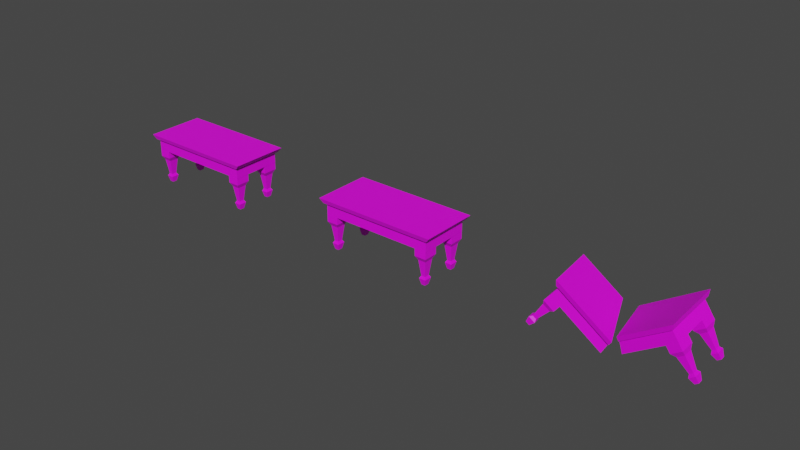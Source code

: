# Source: coftab2a.blend  (saved by Blender 2.92.15; exported with 4.5.12 LTS)
import bpy
from mathutils import Matrix  # noqa: F401  (used for matrix-valued properties, if any)

bpy.ops.wm.read_factory_settings(use_empty=True)
scene = bpy.context.scene
scene.name = 'Scene'

# ---- collections
col_collection = bpy.data.collections.new('Collection'); scene.collection.children.link(col_collection)

# ---- images (referenced by path relative to the original .blend; pixels are not part of the script)
import os
ASSET_DIR = os.environ.get("B2B_ASSET_DIR", "")  # directory of the original .blend (textures are referenced by path, not embedded)
HERE = os.path.dirname(os.path.abspath(__file__))  # packed textures are extracted next to this script under _unpacked/

def load_image(name, relpath, width, height, colorspace="sRGB"):
    """Load a texture the original file referenced (path relative to the .blend, or extracted next to this script)."""
    p = next((c for c in (os.path.join(HERE, relpath), os.path.join(ASSET_DIR, relpath)) if relpath and os.path.exists(c)), "")
    if p:
        img = bpy.data.images.load(p, check_existing=True)
        img.name = name
    else:  # same state as the original file: an image datablock whose file is absent (Cycles renders it pink)
        img = bpy.data.images.new(name, width, height)
        img.source = "FILE"
        img.filepath = "//" + (relpath or name)
    img.colorspace_settings.name = colorspace
    return img
img_coftab2a_png = load_image('coftab2a.png', 'coftab2a.png', 1024, 1024, 'sRGB')
img_coftab2ay_png = load_image('coftab2ay.png', 'coftab2ay.png', 1024, 1024, 'sRGB')

# ---- materials (node trees are filled in below, after node groups)
mat_coftab2a = bpy.data.materials.new('coftab2a')
mat_coftab2a.use_transparent_shadow = False
mat_coftab2x = bpy.data.materials.new('coftab2x')
mat_coftab2x.use_transparent_shadow = False

# ---- material node trees
mat_coftab2a.use_nodes = True; mat_coftab2a.node_tree.nodes.clear()
_N = mat_coftab2a.node_tree.nodes; _L = mat_coftab2a.node_tree.links
n0 = _N.new('ShaderNodeBsdfPrincipled'); n0.name = 'Principled BSDF'; n0.location = (10, 300)
n0.distribution = 'GGX'
n0.subsurface_method = 'BURLEY'
n0.inputs[3].default_value = 1.45
n0.inputs[27].default_value = (0.0, 0.0, 0.0, 1.0)
n0.inputs[28].default_value = 1.0
n1 = _N.new('ShaderNodeOutputMaterial'); n1.name = 'Material Output'; n1.location = (300, 300)
n2 = _N.new('ShaderNodeTexImage'); n2.name = 'Image Texture'; n2.location = (-280, 280)
n2.image = img_coftab2a_png
_L.new(n0.outputs[0], n1.inputs[0])
_L.new(n2.outputs[0], n0.inputs[0])
n1.is_active_output = True
mat_coftab2x.use_nodes = True; mat_coftab2x.node_tree.nodes.clear()
_N = mat_coftab2x.node_tree.nodes; _L = mat_coftab2x.node_tree.links
n0 = _N.new('ShaderNodeBsdfPrincipled'); n0.name = 'Principled BSDF'; n0.location = (10, 300)
n0.distribution = 'GGX'
n0.subsurface_method = 'BURLEY'
n0.inputs[3].default_value = 1.45
n0.inputs[27].default_value = (0.0, 0.0, 0.0, 1.0)
n0.inputs[28].default_value = 1.0
n1 = _N.new('ShaderNodeOutputMaterial'); n1.name = 'Material Output'; n1.location = (300, 300)
n2 = _N.new('ShaderNodeTexImage'); n2.name = 'Image Texture'; n2.location = (-280, 280)
n2.image = img_coftab2ay_png
_L.new(n0.outputs[0], n1.inputs[0])
_L.new(n2.outputs[0], n0.inputs[0])
n1.is_active_output = True

# ---- world
world_world = bpy.data.worlds.new('World'); scene.world = world_world
world_world.use_nodes = True; world_world.node_tree.nodes.clear()
_N = world_world.node_tree.nodes; _L = world_world.node_tree.links
n0 = _N.new('ShaderNodeOutputWorld'); n0.name = 'World Output'; n0.location = (300, 300)
n1 = _N.new('ShaderNodeBackground'); n1.name = 'Background'; n1.location = (10, 300)
n1.inputs[0].default_value = (0.05088, 0.05088, 0.05088, 1.0)
_L.new(n1.outputs[0], n0.inputs[0])
n0.is_active_output = True
world_world.color = (0.05088, 0.05088, 0.05088)
world_world.use_sun_shadow = False
world_world.sun_shadow_jitter_overblur = 0.0

# ---- meshes
me_box06 = bpy.data.meshes.new('Box06')
me_box06.from_pydata([(-2.439, -1.095, 0.9209), (2.439, -1.095, 0.9209), (-2.439, 1.097, 0.9209), (2.439, 1.097, 0.9209), (-2.439, -1.095, 0.4308), (2.439, -1.095, 0.4308), (-2.439, 1.097, 0.4308), (2.439, 1.097, 0.4308), (-2.538, -1.195, 0.9205), (2.538, -1.195, 0.9205), (-2.538, 1.195, 0.9205), (2.538, 1.195, 0.9205), (-2.69, -1.266, 1.118), (2.69, -1.266, 1.118), (-2.69, 1.266, 1.118), (2.69, 1.266, 1.118), (-2.439, 0.4759, 0.4322), (-1.933, 0.4759, 0.4322), (-2.439, 1.096, 0.4322), (-1.933, 1.096, 0.4322), (-2.273, 0.6858, -1.118), (-2.1, 0.6858, -1.118), (-2.273, 0.8862, -1.118), (-2.1, 0.8862, -1.118), (-2.439, 0.4759, 0.1221), (-1.933, 0.4759, 0.1221), (-1.933, 1.096, 0.1221), (-2.439, 1.096, 0.1221), (-2.351, 0.5833, -0.06196), (-2.021, 0.5833, -0.06196), (-2.021, 0.9887, -0.06196), (-2.351, 0.9887, -0.06196), (-2.272, 0.6746, -0.7417), (-2.1, 0.6746, -0.7417), (-2.1, 0.8974, -0.7417), (-2.272, 0.8974, -0.7417), (-2.333, 0.6156, -0.8465), (-2.039, 0.6156, -0.8465), (-2.039, 0.9564, -0.8465), (-2.333, 0.9564, -0.8465), (-2.439, -1.096, 0.4322), (-1.933, -1.096, 0.4322), (-2.439, -0.4758, 0.4322), (-1.933, -0.4758, 0.4322), (-2.273, -0.8861, -1.118), (-2.1, -0.8861, -1.118), (-2.273, -0.6857, -1.118), (-2.1, -0.6857, -1.118), (-2.439, -1.096, 0.1221), (-1.933, -1.096, 0.1221), (-1.933, -0.4758, 0.1221), (-2.439, -0.4758, 0.1221), (-2.351, -0.9886, -0.06196), (-2.021, -0.9886, -0.06196), (-2.021, -0.5832, -0.06196), (-2.351, -0.5832, -0.06196), (-2.272, -0.8973, -0.7417), (-2.1, -0.8973, -0.7417), (-2.1, -0.6745, -0.7417), (-2.272, -0.6745, -0.7417), (-2.333, -0.9563, -0.8465), (-2.039, -0.9563, -0.8465), (-2.039, -0.6155, -0.8465), (-2.333, -0.6155, -0.8465), (1.928, -1.096, 0.4322), (2.433, -1.096, 0.4322), (1.928, -0.4758, 0.4322), (2.433, -0.4758, 0.4322), (2.094, -0.8861, -1.118), (2.267, -0.8861, -1.118), (2.094, -0.6857, -1.118), (2.267, -0.6857, -1.118), (1.928, -1.096, 0.1221), (2.433, -1.096, 0.1221), (2.433, -0.4758, 0.1221), (1.928, -0.4758, 0.1221), (2.015, -0.9886, -0.06196), (2.346, -0.9886, -0.06196), (2.346, -0.5832, -0.06196), (2.015, -0.5832, -0.06196), (2.095, -0.8973, -0.7417), (2.266, -0.8973, -0.7417), (2.266, -0.6745, -0.7417), (2.095, -0.6745, -0.7417), (2.034, -0.9563, -0.8465), (2.328, -0.9563, -0.8465), (2.328, -0.6155, -0.8465), (2.034, -0.6155, -0.8465), (1.928, 0.4759, 0.4322), (2.433, 0.4759, 0.4322), (1.928, 1.096, 0.4322), (2.433, 1.096, 0.4322), (2.094, 0.6858, -1.118), (2.267, 0.6858, -1.118), (2.094, 0.8862, -1.118), (2.267, 0.8862, -1.118), (1.928, 0.4759, 0.1221), (2.433, 0.4759, 0.1221), (2.433, 1.096, 0.1221), (1.928, 1.096, 0.1221), (2.015, 0.5833, -0.06196), (2.346, 0.5833, -0.06196), (2.346, 0.9887, -0.06196), (2.015, 0.9887, -0.06196), (2.095, 0.6746, -0.7417), (2.266, 0.6746, -0.7417), (2.266, 0.8974, -0.7417), (2.095, 0.8974, -0.7417), (2.034, 0.6156, -0.8465), (2.328, 0.6156, -0.8465), (2.328, 0.9564, -0.8465), (2.034, 0.9564, -0.8465)], [], [(4, 5, 1, 0), (6, 7, 5, 4), (89, 91, 90, 88), (27, 24, 16, 18), (41, 43, 42, 40), (75, 72, 64, 66), (78, 79, 75, 74), (12, 8, 9, 13), (13, 9, 11, 15), (22, 23, 21, 20), (24, 25, 17, 16), (51, 48, 40, 42), (30, 31, 27, 26), (58, 59, 55, 54), (62, 63, 59, 58), (23, 22, 39, 38), (1, 3, 2, 0), (31, 28, 24, 27), (107, 104, 100, 103), (39, 36, 32, 35), (22, 20, 36, 39), (97, 98, 91, 89), (54, 55, 51, 50), (32, 33, 29, 28), (55, 52, 48, 51), (95, 94, 111, 110), (6, 4, 0, 2), (103, 100, 96, 99), (105, 106, 102, 101), (109, 110, 106, 105), (94, 92, 108, 111), (9, 8, 10, 11), (17, 19, 18, 16), (46, 47, 45, 44), (48, 49, 41, 40), (26, 27, 18, 19), (37, 38, 34, 33), (34, 35, 31, 30), (84, 85, 81, 80), (47, 46, 63, 62), (99, 96, 88, 90), (79, 76, 72, 75), (44, 45, 61, 60), (63, 60, 56, 59), (46, 44, 60, 63), (65, 67, 66, 64), (52, 53, 49, 48), (80, 81, 77, 76), (108, 109, 105, 104), (71, 70, 87, 86), (7, 6, 2, 3), (53, 54, 50, 49), (83, 80, 76, 79), (85, 86, 82, 81), (70, 68, 84, 87), (70, 71, 69, 68), (72, 73, 65, 64), (98, 99, 90, 91), (28, 29, 25, 24), (106, 107, 103, 102), (110, 111, 107, 106), (20, 21, 37, 36), (50, 51, 42, 43), (29, 30, 26, 25), (59, 56, 52, 55), (60, 61, 57, 56), (45, 47, 62, 61), (56, 57, 53, 52), (102, 103, 99, 98), (104, 105, 101, 100), (38, 39, 35, 34), (68, 69, 85, 84), (14, 12, 13, 15), (77, 78, 74, 73), (57, 58, 54, 53), (61, 62, 58, 57), (14, 10, 8, 12), (94, 95, 93, 92), (96, 97, 89, 88), (74, 75, 66, 67), (76, 77, 73, 72), (35, 32, 28, 31), (86, 87, 83, 82), (93, 95, 110, 109), (73, 74, 67, 65), (15, 11, 10, 14), (33, 34, 30, 29), (111, 108, 104, 107), (21, 23, 38, 37), (49, 50, 43, 41), (100, 101, 97, 96), (82, 83, 79, 78), (36, 37, 33, 32), (92, 93, 109, 108), (5, 7, 3, 1), (101, 102, 98, 97), (81, 82, 78, 77), (87, 84, 80, 83), (69, 71, 86, 85), (25, 26, 19, 17)])
_uv = me_box06.uv_layers.new(name='UVMap')
_uv.uv.foreach_set('vector', [0.7909, 1.013, 0.7909, 0.002005, 0.8787, 0.002005, 0.8787, 1.013, 0.0004375, 0.9995, 0.8746, 0.9995, 0.8746, 0.0005, 0.0004375, 0.0005, 0.9999, 0.0005, 0.9999, 0.9995, 0.8751, 0.9995, 0.8751, 0.0005, 0.8751, 0.7997, 0.9999, 0.7997, 0.9999, 0.9995, 0.8751, 0.9995, 0.9999, 0.0005, 0.9999, 0.9995, 0.8751, 0.9995, 0.8751, 0.0005, 0.8751, 0.7997, 0.9999, 0.7997, 0.9999, 0.9995, 0.8751, 0.9995, 0.8967, 0.8265, 0.9783, 0.8265, 0.9999, 0.9995, 0.8751, 0.9995, 0.1176, 0.2074, 0.1354, 0.0269, 0.7282, 0.0269, 0.746, 0.2074, 0.1233, 0.2074, 0.1411, 0.0269, 0.7339, 0.0269, 0.7517, 0.2074, 0.9589, 0.6614, 0.9161, 0.6614, 0.9161, 0.3386, 0.9589, 0.3386, 0.8751, 0.7997, 0.9999, 0.7997, 0.9999, 0.9995, 0.8751, 0.9995, 0.8751, 0.7997, 0.9999, 0.7997, 0.9999, 0.9995, 0.8751, 0.9995, 0.8967, 0.8265, 0.9783, 0.8265, 0.9999, 0.9995, 0.8751, 0.9995, 0.9164, 0.2431, 0.9586, 0.2431, 0.9783, 0.6811, 0.8967, 0.6811, 0.9738, 0.7745, 0.9012, 0.7745, 0.9164, 0.6794, 0.9586, 0.6794, 0.9161, 0.0005, 0.9589, 0.0005, 0.9738, 0.1756, 0.9012, 0.1756, 0.001754, 0.9977, 0.001754, 0.002265, 0.8867, 0.002265, 0.8867, 0.9977, 0.9783, 0.8265, 0.9783, 0.1735, 0.9999, 0.0005, 0.9999, 0.9995, 0.9151, 0.2431, 0.9599, 0.2431, 0.9783, 0.6811, 0.8967, 0.6811, 0.9012, 0.7745, 0.9012, 0.2255, 0.9164, 0.3206, 0.9164, 0.6794, 0.9173, 0.0005, 0.9577, 0.0005, 0.9718, 0.1756, 0.9032, 0.1756, 0.8751, 0.7997, 0.9999, 0.7997, 0.9999, 0.9995, 0.8751, 0.9995, 0.8967, 0.8265, 0.9783, 0.8265, 0.9999, 0.9995, 0.8751, 0.9995, 0.9164, 0.2431, 0.9586, 0.2431, 0.9783, 0.6811, 0.8967, 0.6811, 0.9783, 0.8265, 0.9783, 0.1735, 0.9999, 0.0005, 0.9999, 0.9995, 0.9161, 0.0005, 0.9589, 0.0005, 0.9738, 0.1756, 0.9012, 0.1756, 0.08415, 0.002265, 0.08415, 0.9977, -0.003687, 0.9977, -0.003687, 0.002265, 0.9783, 0.8265, 0.9783, 0.1735, 0.9999, 0.0005, 0.9999, 0.9995, 0.9151, 0.2431, 0.9599, 0.2431, 0.9783, 0.6811, 0.8967, 0.6811, 0.9738, 0.2255, 0.9738, 0.7745, 0.9586, 0.6794, 0.9586, 0.3206, 0.9173, 0.0005, 0.9577, 0.0005, 0.9718, 0.1756, 0.9032, 0.1756, 0.1468, 0.1612, 0.7396, 0.1612, 0.7396, 0.8388, 0.1468, 0.8388, 0.9999, 0.0005, 0.9999, 0.9995, 0.8751, 0.9995, 0.8751, 0.0005, 0.9589, 0.6614, 0.9161, 0.6614, 0.9161, 0.3386, 0.9589, 0.3386, 0.8751, 0.7997, 0.9999, 0.7997, 0.9999, 0.9995, 0.8751, 0.9995, 0.8751, 0.7997, 0.9999, 0.7997, 0.9999, 0.9995, 0.8751, 0.9995, 0.9738, 0.2255, 0.9738, 0.7745, 0.9586, 0.6794, 0.9586, 0.3206, 0.9164, 0.2431, 0.9586, 0.2431, 0.9783, 0.6811, 0.8967, 0.6811, 0.9012, 0.2255, 0.9738, 0.2255, 0.9586, 0.3206, 0.9164, 0.3206, 0.9161, 0.0005, 0.9589, 0.0005, 0.9738, 0.1756, 0.9012, 0.1756, 0.8751, 0.7997, 0.9999, 0.7997, 0.9999, 0.9995, 0.8751, 0.9995, 0.9783, 0.8265, 0.9783, 0.1735, 0.9999, 0.0005, 0.9999, 0.9995, 0.9161, 0.0005, 0.9589, 0.0005, 0.9738, 0.1756, 0.9012, 0.1756, 0.9012, 0.7745, 0.9012, 0.2255, 0.9164, 0.3206, 0.9164, 0.6794, 0.9173, 0.0005, 0.9577, 0.0005, 0.9718, 0.1756, 0.9032, 0.1756, 0.9999, 0.0005, 0.9999, 0.9995, 0.8751, 0.9995, 0.8751, 0.0005, 0.9783, 0.1735, 0.8967, 0.1735, 0.8751, 0.0005, 0.9999, 0.0005, 0.9164, 0.2431, 0.9586, 0.2431, 0.9783, 0.6811, 0.8967, 0.6811, 0.9012, 0.2255, 0.9738, 0.2255, 0.9586, 0.3206, 0.9164, 0.3206, 0.9161, 0.0005, 0.9589, 0.0005, 0.9738, 0.1756, 0.9012, 0.1756, 0.08415, 0.002005, 0.08415, 1.013, -0.003687, 1.013, -0.003687, 0.002005, 0.8967, 0.1735, 0.8967, 0.8265, 0.8751, 0.9995, 0.8751, 0.0005, 0.9151, 0.2431, 0.9599, 0.2431, 0.9783, 0.6811, 0.8967, 0.6811, 0.9738, 0.2255, 0.9738, 0.7745, 0.9586, 0.6794, 0.9586, 0.3206, 0.9173, 0.0005, 0.9577, 0.0005, 0.9718, 0.1756, 0.9032, 0.1756, 0.9589, 0.6614, 0.9161, 0.6614, 0.9161, 0.3386, 0.9589, 0.3386, 0.8751, 0.7997, 0.9999, 0.7997, 0.9999, 0.9995, 0.8751, 0.9995, 0.8751, 0.7997, 0.9999, 0.7997, 0.9999, 0.9995, 0.8751, 0.9995, 0.9783, 0.1735, 0.8967, 0.1735, 0.8751, 0.0005, 0.9999, 0.0005, 0.9164, 0.2431, 0.9586, 0.2431, 0.9783, 0.6811, 0.8967, 0.6811, 0.9738, 0.7745, 0.9012, 0.7745, 0.9164, 0.6794, 0.9586, 0.6794, 0.9161, 0.0005, 0.9589, 0.0005, 0.9738, 0.1756, 0.9012, 0.1756, 0.8751, 0.7997, 0.9999, 0.7997, 0.9999, 0.9995, 0.8751, 0.9995, 0.8967, 0.1735, 0.8967, 0.8265, 0.8751, 0.9995, 0.8751, 0.0005, 0.9151, 0.2431, 0.9599, 0.2431, 0.9783, 0.6811, 0.8967, 0.6811, 0.9012, 0.2255, 0.9738, 0.2255, 0.9586, 0.3206, 0.9164, 0.3206, 0.9173, 0.0005, 0.9577, 0.0005, 0.9718, 0.1756, 0.9032, 0.1756, 0.9164, 0.2431, 0.9586, 0.2431, 0.9783, 0.6811, 0.8967, 0.6811, 0.8967, 0.8265, 0.9783, 0.8265, 0.9999, 0.9995, 0.8751, 0.9995, 0.9164, 0.2431, 0.9586, 0.2431, 0.9783, 0.6811, 0.8967, 0.6811, 0.9738, 0.7745, 0.9012, 0.7745, 0.9164, 0.6794, 0.9586, 0.6794, 0.9161, 0.0005, 0.9589, 0.0005, 0.9738, 0.1756, 0.9012, 0.1756, 0.0, 1.0, 0.0, 0.0, 0.875, 0.0, 0.875, 1.0, 0.8967, 0.1735, 0.8967, 0.8265, 0.8751, 0.9995, 0.8751, 0.0005, 0.9151, 0.2431, 0.9599, 0.2431, 0.9783, 0.6811, 0.8967, 0.6811, 0.9738, 0.2255, 0.9738, 0.7745, 0.9586, 0.6794, 0.9586, 0.3206, 0.1233, 0.2074, 0.1411, 0.0269, 0.7339, 0.0269, 0.7517, 0.2074, 0.9589, 0.6614, 0.9161, 0.6614, 0.9161, 0.3386, 0.9589, 0.3386, 0.8751, 0.7997, 0.9999, 0.7997, 0.9999, 0.9995, 0.8751, 0.9995, 0.8751, 0.7997, 0.9999, 0.7997, 0.9999, 0.9995, 0.8751, 0.9995, 0.9783, 0.1735, 0.8967, 0.1735, 0.8751, 0.0005, 0.9999, 0.0005, 0.9151, 0.2431, 0.9599, 0.2431, 0.9783, 0.6811, 0.8967, 0.6811, 0.9738, 0.7745, 0.9012, 0.7745, 0.9164, 0.6794, 0.9586, 0.6794, 0.9173, 0.0005, 0.9577, 0.0005, 0.9718, 0.1756, 0.9032, 0.1756, 0.8751, 0.7997, 0.9999, 0.7997, 0.9999, 0.9995, 0.8751, 0.9995, 0.129, 0.2074, 0.1468, 0.0269, 0.7396, 0.0269, 0.7574, 0.2074, 0.9151, 0.2431, 0.9599, 0.2431, 0.9783, 0.6811, 0.8967, 0.6811, 0.9012, 0.7745, 0.9012, 0.2255, 0.9164, 0.3206, 0.9164, 0.6794, 0.9173, 0.0005, 0.9577, 0.0005, 0.9718, 0.1756, 0.9032, 0.1756, 0.8751, 0.7997, 0.9999, 0.7997, 0.9999, 0.9995, 0.8751, 0.9995, 0.9783, 0.1735, 0.8967, 0.1735, 0.8751, 0.0005, 0.9999, 0.0005, 0.9164, 0.2431, 0.9586, 0.2431, 0.9783, 0.6811, 0.8967, 0.6811, 0.9012, 0.2255, 0.9738, 0.2255, 0.9586, 0.3206, 0.9164, 0.3206, 0.9161, 0.0005, 0.9589, 0.0005, 0.9738, 0.1756, 0.9012, 0.1756, 0.7909, 0.9977, 0.7909, 0.002264, 0.8787, 0.002265, 0.8787, 0.9977, 0.8967, 0.1735, 0.8967, 0.8265, 0.8751, 0.9995, 0.8751, 0.0005, 0.9151, 0.2431, 0.9599, 0.2431, 0.9783, 0.6811, 0.8967, 0.6811, 0.9012, 0.7745, 0.9012, 0.2255, 0.9164, 0.3206, 0.9164, 0.6794, 0.9173, 0.0005, 0.9577, 0.0005, 0.9718, 0.1756, 0.9032, 0.1756, 0.8751, 0.7997, 0.9999, 0.7997, 0.9999, 0.9995, 0.8751, 0.9995])
me_box06.materials.append(mat_coftab2a)
me_box06.use_remesh_fix_poles = True
me_box06.use_remesh_preserve_attributes = False
me_box06.use_mirror_vertex_groups = False
me_box06.update()
me_plane_002 = bpy.data.meshes.new('Plane.002')
me_plane_002.from_pydata([(-0.9452, -1.0, 0.193), (1.048, -1.0, 0.02718), (0.913, -1.0, -0.2567), (-0.7634, -1.0, 0.8341)], [(0, 1), (2, 3)], [])
_uv = me_plane_002.uv_layers.new(name='UVMap')
_uv.uv.foreach_set('vector', [])
me_plane_002.use_remesh_fix_poles = True
me_plane_002.use_remesh_preserve_attributes = False
me_plane_002.use_mirror_vertex_groups = False
me_plane_002.update()
me_box06_004 = bpy.data.meshes.new('Box06.004')
me_box06_004.from_pydata([(-2.439, -1.095, 0.9209), (2.439, -1.095, 0.9209), (-2.439, 1.097, 0.9209), (2.439, 1.097, 0.9209), (-2.439, -1.095, 0.4308), (2.439, -1.095, 0.4308), (-2.439, 1.097, 0.4308), (2.439, 1.097, 0.4308), (-2.538, -1.195, 0.9205), (2.538, -1.195, 0.9205), (-2.538, 1.195, 0.9205), (2.538, 1.195, 0.9205), (-2.69, -1.266, 1.118), (2.69, -1.266, 1.118), (-2.69, 1.266, 1.118), (2.69, 1.266, 1.118), (-2.439, 0.4759, 0.4322), (-1.933, 0.4759, 0.4322), (-2.439, 1.096, 0.4322), (-1.933, 1.096, 0.4322), (-2.273, 0.6858, -1.118), (-2.1, 0.6858, -1.118), (-2.273, 0.8862, -1.118), (-2.1, 0.8862, -1.118), (-2.439, 0.4759, 0.1221), (-1.933, 0.4759, 0.1221), (-1.933, 1.096, 0.1221), (-2.439, 1.096, 0.1221), (-2.351, 0.5833, -0.06196), (-2.021, 0.5833, -0.06196), (-2.021, 0.9887, -0.06196), (-2.351, 0.9887, -0.06196), (-2.272, 0.6746, -0.7417), (-2.1, 0.6746, -0.7417), (-2.1, 0.8974, -0.7417), (-2.272, 0.8974, -0.7417), (-2.333, 0.6156, -0.8465), (-2.039, 0.6156, -0.8465), (-2.039, 0.9564, -0.8465), (-2.333, 0.9564, -0.8465), (-2.439, -1.096, 0.4322), (-1.933, -1.096, 0.4322), (-2.439, -0.4758, 0.4322), (-1.933, -0.4758, 0.4322), (-2.273, -0.8861, -1.118), (-2.1, -0.8861, -1.118), (-2.273, -0.6857, -1.118), (-2.1, -0.6857, -1.118), (-2.439, -1.096, 0.1221), (-1.933, -1.096, 0.1221), (-1.933, -0.4758, 0.1221), (-2.439, -0.4758, 0.1221), (-2.351, -0.9886, -0.06196), (-2.021, -0.9886, -0.06196), (-2.021, -0.5832, -0.06196), (-2.351, -0.5832, -0.06196), (-2.272, -0.8973, -0.7417), (-2.1, -0.8973, -0.7417), (-2.1, -0.6745, -0.7417), (-2.272, -0.6745, -0.7417), (-2.333, -0.9563, -0.8465), (-2.039, -0.9563, -0.8465), (-2.039, -0.6155, -0.8465), (-2.333, -0.6155, -0.8465), (1.928, -1.096, 0.4322), (2.433, -1.096, 0.4322), (1.928, -0.4758, 0.4322), (2.433, -0.4758, 0.4322), (2.094, -0.8861, -1.118), (2.267, -0.8861, -1.118), (2.094, -0.6857, -1.118), (2.267, -0.6857, -1.118), (1.928, -1.096, 0.1221), (2.433, -1.096, 0.1221), (2.433, -0.4758, 0.1221), (1.928, -0.4758, 0.1221), (2.015, -0.9886, -0.06196), (2.346, -0.9886, -0.06196), (2.346, -0.5832, -0.06196), (2.015, -0.5832, -0.06196), (2.095, -0.8973, -0.7417), (2.266, -0.8973, -0.7417), (2.266, -0.6745, -0.7417), (2.095, -0.6745, -0.7417), (2.034, -0.9563, -0.8465), (2.328, -0.9563, -0.8465), (2.328, -0.6155, -0.8465), (2.034, -0.6155, -0.8465), (1.928, 0.4759, 0.4322), (2.433, 0.4759, 0.4322), (1.928, 1.096, 0.4322), (2.433, 1.096, 0.4322), (2.094, 0.6858, -1.118), (2.267, 0.6858, -1.118), (2.094, 0.8862, -1.118), (2.267, 0.8862, -1.118), (1.928, 0.4759, 0.1221), (2.433, 0.4759, 0.1221), (2.433, 1.096, 0.1221), (1.928, 1.096, 0.1221), (2.015, 0.5833, -0.06196), (2.346, 0.5833, -0.06196), (2.346, 0.9887, -0.06196), (2.015, 0.9887, -0.06196), (2.095, 0.6746, -0.7417), (2.266, 0.6746, -0.7417), (2.266, 0.8974, -0.7417), (2.095, 0.8974, -0.7417), (2.034, 0.6156, -0.8465), (2.328, 0.6156, -0.8465), (2.328, 0.9564, -0.8465), (2.034, 0.9564, -0.8465)], [], [(4, 5, 1, 0), (6, 7, 5, 4), (89, 91, 90, 88), (27, 24, 16, 18), (41, 43, 42, 40), (75, 72, 64, 66), (78, 79, 75, 74), (12, 8, 9, 13), (13, 9, 11, 15), (22, 23, 21, 20), (24, 25, 17, 16), (51, 48, 40, 42), (30, 31, 27, 26), (58, 59, 55, 54), (62, 63, 59, 58), (23, 22, 39, 38), (1, 3, 2, 0), (31, 28, 24, 27), (107, 104, 100, 103), (39, 36, 32, 35), (22, 20, 36, 39), (97, 98, 91, 89), (54, 55, 51, 50), (32, 33, 29, 28), (55, 52, 48, 51), (95, 94, 111, 110), (6, 4, 0, 2), (103, 100, 96, 99), (105, 106, 102, 101), (109, 110, 106, 105), (94, 92, 108, 111), (9, 8, 10, 11), (17, 19, 18, 16), (46, 47, 45, 44), (48, 49, 41, 40), (26, 27, 18, 19), (37, 38, 34, 33), (34, 35, 31, 30), (84, 85, 81, 80), (47, 46, 63, 62), (99, 96, 88, 90), (79, 76, 72, 75), (44, 45, 61, 60), (63, 60, 56, 59), (46, 44, 60, 63), (65, 67, 66, 64), (52, 53, 49, 48), (80, 81, 77, 76), (108, 109, 105, 104), (71, 70, 87, 86), (7, 6, 2, 3), (53, 54, 50, 49), (83, 80, 76, 79), (85, 86, 82, 81), (70, 68, 84, 87), (70, 71, 69, 68), (72, 73, 65, 64), (98, 99, 90, 91), (28, 29, 25, 24), (106, 107, 103, 102), (110, 111, 107, 106), (20, 21, 37, 36), (50, 51, 42, 43), (29, 30, 26, 25), (59, 56, 52, 55), (60, 61, 57, 56), (45, 47, 62, 61), (56, 57, 53, 52), (102, 103, 99, 98), (104, 105, 101, 100), (38, 39, 35, 34), (68, 69, 85, 84), (14, 12, 13, 15), (77, 78, 74, 73), (57, 58, 54, 53), (61, 62, 58, 57), (14, 10, 8, 12), (94, 95, 93, 92), (96, 97, 89, 88), (74, 75, 66, 67), (76, 77, 73, 72), (35, 32, 28, 31), (86, 87, 83, 82), (93, 95, 110, 109), (73, 74, 67, 65), (15, 11, 10, 14), (33, 34, 30, 29), (111, 108, 104, 107), (21, 23, 38, 37), (49, 50, 43, 41), (100, 101, 97, 96), (82, 83, 79, 78), (36, 37, 33, 32), (92, 93, 109, 108), (5, 7, 3, 1), (101, 102, 98, 97), (81, 82, 78, 77), (87, 84, 80, 83), (69, 71, 86, 85), (25, 26, 19, 17)])
_uv = me_box06_004.uv_layers.new(name='UVMap')
_uv.uv.foreach_set('vector', [0.7909, 1.013, 0.7909, 0.002005, 0.8787, 0.002005, 0.8787, 1.013, 0.0004375, 0.9995, 0.8746, 0.9995, 0.8746, 0.0005, 0.0004375, 0.0005, 0.9999, 0.0005, 0.9999, 0.9995, 0.8751, 0.9995, 0.8751, 0.0005, 0.8751, 0.7997, 0.9999, 0.7997, 0.9999, 0.9995, 0.8751, 0.9995, 0.9999, 0.0005, 0.9999, 0.9995, 0.8751, 0.9995, 0.8751, 0.0005, 0.8751, 0.7997, 0.9999, 0.7997, 0.9999, 0.9995, 0.8751, 0.9995, 0.8967, 0.8265, 0.9783, 0.8265, 0.9999, 0.9995, 0.8751, 0.9995, 0.1176, 0.2074, 0.1354, 0.0269, 0.7282, 0.0269, 0.746, 0.2074, 0.1233, 0.2074, 0.1411, 0.0269, 0.7339, 0.0269, 0.7517, 0.2074, 0.9589, 0.6614, 0.9161, 0.6614, 0.9161, 0.3386, 0.9589, 0.3386, 0.8751, 0.7997, 0.9999, 0.7997, 0.9999, 0.9995, 0.8751, 0.9995, 0.8751, 0.7997, 0.9999, 0.7997, 0.9999, 0.9995, 0.8751, 0.9995, 0.8967, 0.8265, 0.9783, 0.8265, 0.9999, 0.9995, 0.8751, 0.9995, 0.9164, 0.2431, 0.9586, 0.2431, 0.9783, 0.6811, 0.8967, 0.6811, 0.9738, 0.7745, 0.9012, 0.7745, 0.9164, 0.6794, 0.9586, 0.6794, 0.9161, 0.0005, 0.9589, 0.0005, 0.9738, 0.1756, 0.9012, 0.1756, 0.001754, 0.9977, 0.001754, 0.002265, 0.8867, 0.002265, 0.8867, 0.9977, 0.9783, 0.8265, 0.9783, 0.1735, 0.9999, 0.0005, 0.9999, 0.9995, 0.9151, 0.2431, 0.9599, 0.2431, 0.9783, 0.6811, 0.8967, 0.6811, 0.9012, 0.7745, 0.9012, 0.2255, 0.9164, 0.3206, 0.9164, 0.6794, 0.9173, 0.0005, 0.9577, 0.0005, 0.9718, 0.1756, 0.9032, 0.1756, 0.8751, 0.7997, 0.9999, 0.7997, 0.9999, 0.9995, 0.8751, 0.9995, 0.8967, 0.8265, 0.9783, 0.8265, 0.9999, 0.9995, 0.8751, 0.9995, 0.9164, 0.2431, 0.9586, 0.2431, 0.9783, 0.6811, 0.8967, 0.6811, 0.9783, 0.8265, 0.9783, 0.1735, 0.9999, 0.0005, 0.9999, 0.9995, 0.9161, 0.0005, 0.9589, 0.0005, 0.9738, 0.1756, 0.9012, 0.1756, 0.08415, 0.002265, 0.08415, 0.9977, -0.003687, 0.9977, -0.003687, 0.002265, 0.9783, 0.8265, 0.9783, 0.1735, 0.9999, 0.0005, 0.9999, 0.9995, 0.9151, 0.2431, 0.9599, 0.2431, 0.9783, 0.6811, 0.8967, 0.6811, 0.9738, 0.2255, 0.9738, 0.7745, 0.9586, 0.6794, 0.9586, 0.3206, 0.9173, 0.0005, 0.9577, 0.0005, 0.9718, 0.1756, 0.9032, 0.1756, 0.1468, 0.1612, 0.7396, 0.1612, 0.7396, 0.8388, 0.1468, 0.8388, 0.9999, 0.0005, 0.9999, 0.9995, 0.8751, 0.9995, 0.8751, 0.0005, 0.9589, 0.6614, 0.9161, 0.6614, 0.9161, 0.3386, 0.9589, 0.3386, 0.8751, 0.7997, 0.9999, 0.7997, 0.9999, 0.9995, 0.8751, 0.9995, 0.8751, 0.7997, 0.9999, 0.7997, 0.9999, 0.9995, 0.8751, 0.9995, 0.9738, 0.2255, 0.9738, 0.7745, 0.9586, 0.6794, 0.9586, 0.3206, 0.9164, 0.2431, 0.9586, 0.2431, 0.9783, 0.6811, 0.8967, 0.6811, 0.9012, 0.2255, 0.9738, 0.2255, 0.9586, 0.3206, 0.9164, 0.3206, 0.9161, 0.0005, 0.9589, 0.0005, 0.9738, 0.1756, 0.9012, 0.1756, 0.8751, 0.7997, 0.9999, 0.7997, 0.9999, 0.9995, 0.8751, 0.9995, 0.9783, 0.8265, 0.9783, 0.1735, 0.9999, 0.0005, 0.9999, 0.9995, 0.9161, 0.0005, 0.9589, 0.0005, 0.9738, 0.1756, 0.9012, 0.1756, 0.9012, 0.7745, 0.9012, 0.2255, 0.9164, 0.3206, 0.9164, 0.6794, 0.9173, 0.0005, 0.9577, 0.0005, 0.9718, 0.1756, 0.9032, 0.1756, 0.9999, 0.0005, 0.9999, 0.9995, 0.8751, 0.9995, 0.8751, 0.0005, 0.9783, 0.1735, 0.8967, 0.1735, 0.8751, 0.0005, 0.9999, 0.0005, 0.9164, 0.2431, 0.9586, 0.2431, 0.9783, 0.6811, 0.8967, 0.6811, 0.9012, 0.2255, 0.9738, 0.2255, 0.9586, 0.3206, 0.9164, 0.3206, 0.9161, 0.0005, 0.9589, 0.0005, 0.9738, 0.1756, 0.9012, 0.1756, 0.08415, 0.002005, 0.08415, 1.013, -0.003687, 1.013, -0.003687, 0.002005, 0.8967, 0.1735, 0.8967, 0.8265, 0.8751, 0.9995, 0.8751, 0.0005, 0.9151, 0.2431, 0.9599, 0.2431, 0.9783, 0.6811, 0.8967, 0.6811, 0.9738, 0.2255, 0.9738, 0.7745, 0.9586, 0.6794, 0.9586, 0.3206, 0.9173, 0.0005, 0.9577, 0.0005, 0.9718, 0.1756, 0.9032, 0.1756, 0.9589, 0.6614, 0.9161, 0.6614, 0.9161, 0.3386, 0.9589, 0.3386, 0.8751, 0.7997, 0.9999, 0.7997, 0.9999, 0.9995, 0.8751, 0.9995, 0.8751, 0.7997, 0.9999, 0.7997, 0.9999, 0.9995, 0.8751, 0.9995, 0.9783, 0.1735, 0.8967, 0.1735, 0.8751, 0.0005, 0.9999, 0.0005, 0.9164, 0.2431, 0.9586, 0.2431, 0.9783, 0.6811, 0.8967, 0.6811, 0.9738, 0.7745, 0.9012, 0.7745, 0.9164, 0.6794, 0.9586, 0.6794, 0.9161, 0.0005, 0.9589, 0.0005, 0.9738, 0.1756, 0.9012, 0.1756, 0.8751, 0.7997, 0.9999, 0.7997, 0.9999, 0.9995, 0.8751, 0.9995, 0.8967, 0.1735, 0.8967, 0.8265, 0.8751, 0.9995, 0.8751, 0.0005, 0.9151, 0.2431, 0.9599, 0.2431, 0.9783, 0.6811, 0.8967, 0.6811, 0.9012, 0.2255, 0.9738, 0.2255, 0.9586, 0.3206, 0.9164, 0.3206, 0.9173, 0.0005, 0.9577, 0.0005, 0.9718, 0.1756, 0.9032, 0.1756, 0.9164, 0.2431, 0.9586, 0.2431, 0.9783, 0.6811, 0.8967, 0.6811, 0.8967, 0.8265, 0.9783, 0.8265, 0.9999, 0.9995, 0.8751, 0.9995, 0.9164, 0.2431, 0.9586, 0.2431, 0.9783, 0.6811, 0.8967, 0.6811, 0.9738, 0.7745, 0.9012, 0.7745, 0.9164, 0.6794, 0.9586, 0.6794, 0.9161, 0.0005, 0.9589, 0.0005, 0.9738, 0.1756, 0.9012, 0.1756, 0.0, 1.0, 0.0, 0.0, 0.875, 0.0, 0.875, 1.0, 0.8967, 0.1735, 0.8967, 0.8265, 0.8751, 0.9995, 0.8751, 0.0005, 0.9151, 0.2431, 0.9599, 0.2431, 0.9783, 0.6811, 0.8967, 0.6811, 0.9738, 0.2255, 0.9738, 0.7745, 0.9586, 0.6794, 0.9586, 0.3206, 0.1233, 0.2074, 0.1411, 0.0269, 0.7339, 0.0269, 0.7517, 0.2074, 0.9589, 0.6614, 0.9161, 0.6614, 0.9161, 0.3386, 0.9589, 0.3386, 0.8751, 0.7997, 0.9999, 0.7997, 0.9999, 0.9995, 0.8751, 0.9995, 0.8751, 0.7997, 0.9999, 0.7997, 0.9999, 0.9995, 0.8751, 0.9995, 0.9783, 0.1735, 0.8967, 0.1735, 0.8751, 0.0005, 0.9999, 0.0005, 0.9151, 0.2431, 0.9599, 0.2431, 0.9783, 0.6811, 0.8967, 0.6811, 0.9738, 0.7745, 0.9012, 0.7745, 0.9164, 0.6794, 0.9586, 0.6794, 0.9173, 0.0005, 0.9577, 0.0005, 0.9718, 0.1756, 0.9032, 0.1756, 0.8751, 0.7997, 0.9999, 0.7997, 0.9999, 0.9995, 0.8751, 0.9995, 0.129, 0.2074, 0.1468, 0.0269, 0.7396, 0.0269, 0.7574, 0.2074, 0.9151, 0.2431, 0.9599, 0.2431, 0.9783, 0.6811, 0.8967, 0.6811, 0.9012, 0.7745, 0.9012, 0.2255, 0.9164, 0.3206, 0.9164, 0.6794, 0.9173, 0.0005, 0.9577, 0.0005, 0.9718, 0.1756, 0.9032, 0.1756, 0.8751, 0.7997, 0.9999, 0.7997, 0.9999, 0.9995, 0.8751, 0.9995, 0.9783, 0.1735, 0.8967, 0.1735, 0.8751, 0.0005, 0.9999, 0.0005, 0.9164, 0.2431, 0.9586, 0.2431, 0.9783, 0.6811, 0.8967, 0.6811, 0.9012, 0.2255, 0.9738, 0.2255, 0.9586, 0.3206, 0.9164, 0.3206, 0.9161, 0.0005, 0.9589, 0.0005, 0.9738, 0.1756, 0.9012, 0.1756, 0.7909, 0.9977, 0.7909, 0.002264, 0.8787, 0.002265, 0.8787, 0.9977, 0.8967, 0.1735, 0.8967, 0.8265, 0.8751, 0.9995, 0.8751, 0.0005, 0.9151, 0.2431, 0.9599, 0.2431, 0.9783, 0.6811, 0.8967, 0.6811, 0.9012, 0.7745, 0.9012, 0.2255, 0.9164, 0.3206, 0.9164, 0.6794, 0.9173, 0.0005, 0.9577, 0.0005, 0.9718, 0.1756, 0.9032, 0.1756, 0.8751, 0.7997, 0.9999, 0.7997, 0.9999, 0.9995, 0.8751, 0.9995])
me_box06_004.materials.append(mat_coftab2x)
me_box06_004.use_remesh_fix_poles = True
me_box06_004.use_remesh_preserve_attributes = False
me_box06_004.use_mirror_vertex_groups = False
me_box06_004.update()
me_box06_006 = bpy.data.meshes.new('Box06.006')
me_box06_006.from_pydata([(-1.886, -1.112, 1.114), (2.179, -0.9826, 1.056), (-2.268, 1.037, 0.9188), (2.183, 1.205, 1.189), (-2.179, -1.199, 0.7319), (2.45, -0.9584, 0.6483), (-2.562, 0.9497, 0.5363), (2.455, 1.229, 0.7812), (-1.946, -1.218, 1.184), (2.261, -1.086, 1.104), (-2.363, 1.125, 0.9709), (2.266, 1.299, 1.249), (-1.934, -1.266, 1.439), (2.278, -1.172, 1.348), (-2.376, 1.218, 1.213), (2.283, 1.356, 1.502), (-2.453, 0.3411, 0.5928), (-2.058, 0.383, 0.2799), (-2.561, 0.9494, 0.5375), (-2.166, 0.9912, 0.2245), (-3.289, 0.2852, -0.7388), (-3.154, 0.2995, -0.8458), (-3.324, 0.4818, -0.7567), (-3.189, 0.4961, -0.8637), (-2.639, 0.286, 0.3508), (-2.244, 0.3279, 0.03789), (-2.352, 0.9361, -0.01747), (-2.747, 0.8943, 0.2955), (-2.699, 0.3659, 0.1434), (-2.441, 0.3933, -0.06112), (-2.512, 0.7908, -0.0973), (-2.77, 0.7635, 0.1072), (-3.06, 0.3413, -0.4444), (-2.927, 0.3554, -0.5504), (-2.966, 0.5739, -0.5703), (-3.099, 0.5597, -0.4643), (-3.161, 0.2597, -0.483), (-2.931, 0.284, -0.665), (-2.991, 0.6182, -0.6954), (-3.22, 0.5939, -0.5135), (-2.178, -1.2, 0.7331), (-1.783, -1.158, 0.4202), (-2.287, -0.592, 0.6777), (-1.892, -0.5502, 0.3648), (-3.014, -1.256, -0.5985), (-2.879, -1.242, -0.7055), (-3.049, -1.06, -0.6164), (-2.914, -1.045, -0.7234), (-2.364, -1.255, 0.4911), (-1.969, -1.214, 0.1782), (-2.078, -0.6053, 0.1228), (-2.473, -0.6471, 0.4358), (-2.425, -1.175, 0.2837), (-2.167, -1.148, 0.07917), (-2.238, -0.7506, 0.04299), (-2.496, -0.7779, 0.2475), (-2.786, -1.2, -0.3042), (-2.652, -1.186, -0.4101), (-2.691, -0.9675, -0.43), (-2.825, -0.9817, -0.324), (-2.887, -1.282, -0.3428), (-2.657, -1.257, -0.5247), (-2.716, -0.9232, -0.5551), (-2.946, -0.9475, -0.3732), (2.024, -0.9415, 0.367), (2.445, -0.9594, 0.6464), (2.025, -0.3224, 0.4046), (2.446, -0.3402, 0.684), (3.021, -0.6614, -0.8171), (3.165, -0.6675, -0.7216), (3.021, -0.4613, -0.805), (3.165, -0.4674, -0.7094), (2.195, -0.9262, 0.1093), (2.616, -0.9441, 0.3886), (2.618, -0.3249, 0.4262), (2.197, -0.3071, 0.1469), (2.37, -0.813, 0.01117), (2.646, -0.8246, 0.1938), (2.646, -0.42, 0.2184), (2.371, -0.4083, 0.03575), (2.813, -0.6911, -0.5043), (2.956, -0.6971, -0.4097), (2.956, -0.4748, -0.3962), (2.814, -0.4688, -0.4908), (2.82, -0.7427, -0.629), (3.065, -0.7531, -0.4666), (3.065, -0.4129, -0.4459), (2.821, -0.4025, -0.6083), (2.027, 0.6275, 0.4623), (2.448, 0.6096, 0.7417), (2.028, 1.247, 0.4999), (2.449, 1.229, 0.7793), (3.024, 0.9076, -0.7219), (3.168, 0.9015, -0.6263), (3.025, 1.108, -0.7097), (3.169, 1.102, -0.6142), (2.198, 0.6428, 0.2046), (2.62, 0.6249, 0.4839), (2.621, 1.244, 0.5215), (2.2, 1.262, 0.2422), (2.374, 0.756, 0.1065), (2.649, 0.7444, 0.2891), (2.65, 1.149, 0.3136), (2.374, 1.161, 0.131), (2.816, 0.8779, -0.409), (2.959, 0.8719, -0.3144), (2.959, 1.094, -0.3009), (2.817, 1.1, -0.3955), (2.823, 0.8263, -0.5337), (3.068, 0.816, -0.3713), (3.069, 1.156, -0.3506), (2.824, 1.167, -0.5131), (-0.7932, 1.385, -0.04058), (-0.1989, 1.461, -0.1452), (-0.1996, -0.9899, -0.8366), (0.5193, -0.8766, -0.6326), (0.1863, -1.042, -0.2404), (0.3689, -1.091, 0.08145), (-0.8574, 1.284, -0.2216), (-0.1285, 1.401, -0.3398), (0.06664, -1.005, -0.4102), (0.4072, -1.007, -0.126), (-0.8193, 1.19, -0.229), (-0.1067, 1.302, -0.3306), (-1.047, 1.11, -0.6637), (0.02796, 1.332, -0.8287), (0.02826, -0.9097, -0.4019), (0.3847, -0.9066, -0.1344)], [], [(4, 114, 126, 0), (6, 124, 114, 4), (89, 91, 90, 88), (27, 24, 16, 18), (41, 43, 42, 40), (75, 72, 64, 66), (78, 79, 75, 74), (12, 8, 120, 116), (13, 9, 11, 15), (22, 23, 21, 20), (24, 25, 17, 16), (51, 48, 40, 42), (30, 31, 27, 26), (58, 59, 55, 54), (62, 63, 59, 58), (23, 22, 39, 38), (1, 3, 123, 127), (31, 28, 24, 27), (107, 104, 100, 103), (39, 36, 32, 35), (22, 20, 36, 39), (97, 98, 91, 89), (54, 55, 51, 50), (32, 33, 29, 28), (55, 52, 48, 51), (95, 94, 111, 110), (6, 4, 0, 2), (103, 100, 96, 99), (105, 106, 102, 101), (109, 110, 106, 105), (94, 92, 108, 111), (9, 121, 119, 11), (17, 19, 18, 16), (46, 47, 45, 44), (48, 49, 41, 40), (26, 27, 18, 19), (37, 38, 34, 33), (34, 35, 31, 30), (84, 85, 81, 80), (47, 46, 63, 62), (99, 96, 88, 90), (79, 76, 72, 75), (44, 45, 61, 60), (63, 60, 56, 59), (46, 44, 60, 63), (65, 67, 66, 64), (52, 53, 49, 48), (80, 81, 77, 76), (108, 109, 105, 104), (71, 70, 87, 86), (7, 125, 123, 3), (53, 54, 50, 49), (83, 80, 76, 79), (85, 86, 82, 81), (70, 68, 84, 87), (70, 71, 69, 68), (72, 73, 65, 64), (98, 99, 90, 91), (28, 29, 25, 24), (106, 107, 103, 102), (110, 111, 107, 106), (20, 21, 37, 36), (50, 51, 42, 43), (29, 30, 26, 25), (59, 56, 52, 55), (60, 61, 57, 56), (45, 47, 62, 61), (56, 57, 53, 52), (102, 103, 99, 98), (104, 105, 101, 100), (38, 39, 35, 34), (68, 69, 85, 84), (14, 12, 116, 112), (77, 78, 74, 73), (57, 58, 54, 53), (61, 62, 58, 57), (14, 10, 8, 12), (94, 95, 93, 92), (96, 97, 89, 88), (74, 75, 66, 67), (76, 77, 73, 72), (35, 32, 28, 31), (86, 87, 83, 82), (93, 95, 110, 109), (73, 74, 67, 65), (15, 11, 119, 113), (33, 34, 30, 29), (111, 108, 104, 107), (21, 23, 38, 37), (49, 50, 43, 41), (100, 101, 97, 96), (82, 83, 79, 78), (36, 37, 33, 32), (92, 93, 109, 108), (5, 7, 3, 1), (101, 102, 98, 97), (81, 82, 78, 77), (87, 84, 80, 83), (69, 71, 86, 85), (25, 26, 19, 17), (122, 124, 6, 2), (126, 122, 2, 0), (127, 115, 5, 1), (117, 121, 9, 13), (118, 120, 8, 10), (113, 117, 13, 15), (115, 125, 7, 5), (112, 118, 10, 14), (120, 118, 112, 116), (124, 122, 126, 114), (117, 113, 119, 121), (123, 125, 115, 127)])
_uv = me_box06_006.uv_layers.new(name='UVMap')
_uv.uv.foreach_set('vector', [0.7909, 1.013, 0.7909, 0.4878, 0.8787, 0.5054, 0.8787, 1.013, 0.0004375, 0.9995, 0.3479, 0.9995, 0.4546, 0.0005, 0.0004375, 0.0005, 0.9999, 0.0005, 0.9999, 0.9995, 0.8751, 0.9995, 0.8751, 0.0005, 0.8751, 0.7997, 0.9999, 0.7997, 0.9999, 0.9995, 0.8751, 0.9995, 0.9999, 0.0005, 0.9999, 0.9995, 0.8751, 0.9995, 0.8751, 0.0005, 0.8751, 0.7997, 0.9999, 0.7997, 0.9999, 0.9995, 0.8751, 0.9995, 0.8967, 0.8265, 0.9783, 0.8265, 0.9999, 0.9995, 0.8751, 0.9995, 0.1176, 0.2074, 0.1354, 0.0269, 0.4363, 0.0269, 0.4346, 0.2074, 0.1233, 0.2074, 0.1411, 0.0269, 0.7339, 0.0269, 0.7517, 0.2074, 0.9589, 0.6614, 0.9161, 0.6614, 0.9161, 0.3386, 0.9589, 0.3386, 0.8751, 0.7997, 0.9999, 0.7997, 0.9999, 0.9995, 0.8751, 0.9995, 0.8751, 0.7997, 0.9999, 0.7997, 0.9999, 0.9995, 0.8751, 0.9995, 0.8967, 0.8265, 0.9783, 0.8265, 0.9999, 0.9995, 0.8751, 0.9995, 0.9164, 0.2431, 0.9586, 0.2431, 0.9783, 0.6811, 0.8967, 0.6811, 0.9738, 0.7745, 0.9012, 0.7745, 0.9164, 0.6794, 0.9586, 0.6794, 0.9161, 0.0005, 0.9589, 0.0005, 0.9738, 0.1756, 0.9012, 0.1756, 0.001754, 0.9977, 0.001754, 0.002265, 0.5006, 0.002265, 0.3926, 0.9977, 0.9783, 0.8265, 0.9783, 0.1735, 0.9999, 0.0005, 0.9999, 0.9995, 0.9151, 0.2431, 0.9599, 0.2431, 0.9783, 0.6811, 0.8967, 0.6811, 0.9012, 0.7745, 0.9012, 0.2255, 0.9164, 0.3206, 0.9164, 0.6794, 0.9173, 0.0005, 0.9577, 0.0005, 0.9718, 0.1756, 0.9032, 0.1756, 0.8751, 0.7997, 0.9999, 0.7997, 0.9999, 0.9995, 0.8751, 0.9995, 0.8967, 0.8265, 0.9783, 0.8265, 0.9999, 0.9995, 0.8751, 0.9995, 0.9164, 0.2431, 0.9586, 0.2431, 0.9783, 0.6811, 0.8967, 0.6811, 0.9783, 0.8265, 0.9783, 0.1735, 0.9999, 0.0005, 0.9999, 0.9995, 0.9161, 0.0005, 0.9589, 0.0005, 0.9738, 0.1756, 0.9012, 0.1756, 0.08415, 0.002265, 0.08415, 0.9977, -0.003687, 0.9977, -0.003687, 0.002265, 0.9783, 0.8265, 0.9783, 0.1735, 0.9999, 0.0005, 0.9999, 0.9995, 0.9151, 0.2431, 0.9599, 0.2431, 0.9783, 0.6811, 0.8967, 0.6811, 0.9738, 0.2255, 0.9738, 0.7745, 0.9586, 0.6794, 0.9586, 0.3206, 0.9173, 0.0005, 0.9577, 0.0005, 0.9718, 0.1756, 0.9032, 0.1756, 0.1468, 0.1612, 0.4068, 0.1612, 0.4827, 0.8388, 0.1468, 0.8388, 0.9999, 0.0005, 0.9999, 0.9995, 0.8751, 0.9995, 0.8751, 0.0005, 0.9589, 0.6614, 0.9161, 0.6614, 0.9161, 0.3386, 0.9589, 0.3386, 0.8751, 0.7997, 0.9999, 0.7997, 0.9999, 0.9995, 0.8751, 0.9995, 0.8751, 0.7997, 0.9999, 0.7997, 0.9999, 0.9995, 0.8751, 0.9995, 0.9738, 0.2255, 0.9738, 0.7745, 0.9586, 0.6794, 0.9586, 0.3206, 0.9164, 0.2431, 0.9586, 0.2431, 0.9783, 0.6811, 0.8967, 0.6811, 0.9012, 0.2255, 0.9738, 0.2255, 0.9586, 0.3206, 0.9164, 0.3206, 0.9161, 0.0005, 0.9589, 0.0005, 0.9738, 0.1756, 0.9012, 0.1756, 0.8751, 0.7997, 0.9999, 0.7997, 0.9999, 0.9995, 0.8751, 0.9995, 0.9783, 0.8265, 0.9783, 0.1735, 0.9999, 0.0005, 0.9999, 0.9995, 0.9161, 0.0005, 0.9589, 0.0005, 0.9738, 0.1756, 0.9012, 0.1756, 0.9012, 0.7745, 0.9012, 0.2255, 0.9164, 0.3206, 0.9164, 0.6794, 0.9173, 0.0005, 0.9577, 0.0005, 0.9718, 0.1756, 0.9032, 0.1756, 0.9999, 0.0005, 0.9999, 0.9995, 0.8751, 0.9995, 0.8751, 0.0005, 0.9783, 0.1735, 0.8967, 0.1735, 0.8751, 0.0005, 0.9999, 0.0005, 0.9164, 0.2431, 0.9586, 0.2431, 0.9783, 0.6811, 0.8967, 0.6811, 0.9012, 0.2255, 0.9738, 0.2255, 0.9586, 0.3206, 0.9164, 0.3206, 0.9161, 0.0005, 0.9589, 0.0005, 0.9738, 0.1756, 0.9012, 0.1756, 0.08415, 0.002005, 0.08415, 0.6062, -0.003687, 0.5721, -0.003687, 0.002005, 0.8967, 0.1735, 0.8967, 0.8265, 0.8751, 0.9995, 0.8751, 0.0005, 0.9151, 0.2431, 0.9599, 0.2431, 0.9783, 0.6811, 0.8967, 0.6811, 0.9738, 0.2255, 0.9738, 0.7745, 0.9586, 0.6794, 0.9586, 0.3206, 0.9173, 0.0005, 0.9577, 0.0005, 0.9718, 0.1756, 0.9032, 0.1756, 0.9589, 0.6614, 0.9161, 0.6614, 0.9161, 0.3386, 0.9589, 0.3386, 0.8751, 0.7997, 0.9999, 0.7997, 0.9999, 0.9995, 0.8751, 0.9995, 0.8751, 0.7997, 0.9999, 0.7997, 0.9999, 0.9995, 0.8751, 0.9995, 0.9783, 0.1735, 0.8967, 0.1735, 0.8751, 0.0005, 0.9999, 0.0005, 0.9164, 0.2431, 0.9586, 0.2431, 0.9783, 0.6811, 0.8967, 0.6811, 0.9738, 0.7745, 0.9012, 0.7745, 0.9164, 0.6794, 0.9586, 0.6794, 0.9161, 0.0005, 0.9589, 0.0005, 0.9738, 0.1756, 0.9012, 0.1756, 0.8751, 0.7997, 0.9999, 0.7997, 0.9999, 0.9995, 0.8751, 0.9995, 0.8967, 0.1735, 0.8967, 0.8265, 0.8751, 0.9995, 0.8751, 0.0005, 0.9151, 0.2431, 0.9599, 0.2431, 0.9783, 0.6811, 0.8967, 0.6811, 0.9012, 0.2255, 0.9738, 0.2255, 0.9586, 0.3206, 0.9164, 0.3206, 0.9173, 0.0005, 0.9577, 0.0005, 0.9718, 0.1756, 0.9032, 0.1756, 0.9164, 0.2431, 0.9586, 0.2431, 0.9783, 0.6811, 0.8967, 0.6811, 0.8967, 0.8265, 0.9783, 0.8265, 0.9999, 0.9995, 0.8751, 0.9995, 0.9164, 0.2431, 0.9586, 0.2431, 0.9783, 0.6811, 0.8967, 0.6811, 0.9738, 0.7745, 0.9012, 0.7745, 0.9164, 0.6794, 0.9586, 0.6794, 0.9161, 0.0005, 0.9589, 0.0005, 0.9738, 0.1756, 0.9012, 0.1756, 0.0, 1.0, 0.0, 0.0, 0.4414, 0.0, 0.3295, 1.0, 0.8967, 0.1735, 0.8967, 0.8265, 0.8751, 0.9995, 0.8751, 0.0005, 0.9151, 0.2431, 0.9599, 0.2431, 0.9783, 0.6811, 0.8967, 0.6811, 0.9738, 0.2255, 0.9738, 0.7745, 0.9586, 0.6794, 0.9586, 0.3206, 0.1233, 0.2074, 0.1411, 0.0269, 0.7339, 0.0269, 0.7517, 0.2074, 0.9589, 0.6614, 0.9161, 0.6614, 0.9161, 0.3386, 0.9589, 0.3386, 0.8751, 0.7997, 0.9999, 0.7997, 0.9999, 0.9995, 0.8751, 0.9995, 0.8751, 0.7997, 0.9999, 0.7997, 0.9999, 0.9995, 0.8751, 0.9995, 0.9783, 0.1735, 0.8967, 0.1735, 0.8751, 0.0005, 0.9999, 0.0005, 0.9151, 0.2431, 0.9599, 0.2431, 0.9783, 0.6811, 0.8967, 0.6811, 0.9738, 0.7745, 0.9012, 0.7745, 0.9164, 0.6794, 0.9586, 0.6794, 0.9173, 0.0005, 0.9577, 0.0005, 0.9718, 0.1756, 0.9032, 0.1756, 0.8751, 0.7997, 0.9999, 0.7997, 0.9999, 0.9995, 0.8751, 0.9995, 0.129, 0.2074, 0.1468, 0.0269, 0.4827, 0.0269, 0.4772, 0.2074, 0.9151, 0.2431, 0.9599, 0.2431, 0.9783, 0.6811, 0.8967, 0.6811, 0.9012, 0.7745, 0.9012, 0.2255, 0.9164, 0.3206, 0.9164, 0.6794, 0.9173, 0.0005, 0.9577, 0.0005, 0.9718, 0.1756, 0.9032, 0.1756, 0.8751, 0.7997, 0.9999, 0.7997, 0.9999, 0.9995, 0.8751, 0.9995, 0.9783, 0.1735, 0.8967, 0.1735, 0.8751, 0.0005, 0.9999, 0.0005, 0.9164, 0.2431, 0.9586, 0.2431, 0.9783, 0.6811, 0.8967, 0.6811, 0.9012, 0.2255, 0.9738, 0.2255, 0.9586, 0.3206, 0.9164, 0.3206, 0.9161, 0.0005, 0.9589, 0.0005, 0.9738, 0.1756, 0.9012, 0.1756, 0.7909, 0.9977, 0.7909, 0.002264, 0.8787, 0.002265, 0.8787, 0.9977, 0.8967, 0.1735, 0.8967, 0.8265, 0.8751, 0.9995, 0.8751, 0.0005, 0.9151, 0.2431, 0.9599, 0.2431, 0.9783, 0.6811, 0.8967, 0.6811, 0.9012, 0.7745, 0.9012, 0.2255, 0.9164, 0.3206, 0.9164, 0.6794, 0.9173, 0.0005, 0.9577, 0.0005, 0.9718, 0.1756, 0.9032, 0.1756, 0.8751, 0.7997, 0.9999, 0.7997, 0.9999, 0.9995, 0.8751, 0.9995, -0.003687, 0.6288, 0.08415, 0.6113, 0.08415, 1.013, -0.003687, 1.013, 0.4422, 0.9977, 0.5502, 0.002265, 0.8867, 0.002265, 0.8867, 0.9977, 0.8787, 0.4487, 0.7909, 0.4827, 0.7909, 0.002005, 0.8787, 0.002005, 0.4782, 0.2074, 0.4682, 0.0269, 0.7282, 0.0269, 0.746, 0.2074, 0.5146, 0.8388, 0.4387, 0.1612, 0.7396, 0.1612, 0.7396, 0.8388, 0.3902, 1.0, 0.5021, 0.0, 0.875, 0.0, 0.875, 1.0, 0.4591, 0.0005, 0.3524, 0.9995, 0.8746, 0.9995, 0.8746, 0.0005, 0.5208, 0.2074, 0.5146, 0.0269, 0.7396, 0.0269, 0.7574, 0.2074, 0.1775, -0.03739, 0.5605, -0.03852, 0.5714, 0.02144, 0.1678, 0.02441, 0.7073, 0.295, 0.7067, 0.502, 0.2284, 0.5034, 0.2219, 0.291, 0.5197, 0.006757, 0.1615, 0.008341, 0.1689, -0.04717, 0.5101, -0.04682, 0.1691, 0.6528, 0.1597, 0.4541, 0.603, 0.4638, 0.6017, 0.6534])
me_box06_006.materials.append(mat_coftab2x)
me_box06_006.use_remesh_fix_poles = True
me_box06_006.use_remesh_preserve_attributes = False
me_box06_006.use_mirror_vertex_groups = False
me_box06_006.update()

# ---- objects
ob_coftab2a = bpy.data.objects.new('coftab2a', me_box06)
ob_plane_001 = bpy.data.objects.new('Plane.001', me_plane_002)
ob_coftab2ax = bpy.data.objects.new('coftab2ax', me_box06_004)
ob_coftab2ax_001 = bpy.data.objects.new('coftab2ax.001', me_box06_006)

# ---- transforms, parenting, visibility, modifiers, constraints
ob_coftab2a.location = (0.0, 0.0, 0.0)
ob_coftab2a.lineart.crease_threshold = 0.0
ob_plane_001.location = (19.9, -9.966e-08, 0.7417)
ob_plane_001.rotation_euler = (4.012e-07, 1.317, 5.184e-07)
ob_plane_001.lineart.crease_threshold = 0.0
ob_coftab2ax.location = (10.0, 0.0, 0.0)
ob_coftab2ax.lineart.crease_threshold = 0.0
ob_coftab2ax_001.location = (20.0, 0.0, 0.0)
ob_coftab2ax_001.lineart.crease_threshold = 0.0

# ---- collection membership
col_collection.objects.link(ob_coftab2a)
col_collection.objects.link(ob_plane_001)
col_collection.objects.link(ob_coftab2ax)
col_collection.objects.link(ob_coftab2ax_001)

# ---- scene / render settings (as saved in the file)
scene.frame_start = 1; scene.frame_end = 250; scene.frame_set(1)
scene.render.engine = 'BLENDER_EEVEE_NEXT'
scene.cycles.use_denoising = False
scene.cycles.samples = 128
scene.cycles.sampling_pattern = 'TABULATED_SOBOL'
scene.cycles.use_adaptive_sampling = False
scene.cycles.use_light_tree = False
scene.view_settings.view_transform = 'Filmic'
bpy.context.view_layer.update()

# ---- added for rendering (the .blend has no active camera and no usable light): camera, sun
cam_auto = bpy.data.cameras.new('AutoCamera')
cam_auto.lens = 50.0
cam_auto.sensor_width = 36.0
cam_auto.clip_end = 1000.0
ob_auto_camera = bpy.data.objects.new('AutoCamera', cam_auto)
scene.collection.objects.link(ob_auto_camera)
ob_auto_camera.location = (34.4563, -28.9708, 19.7475)
ob_auto_camera.rotation_euler = (1.09748, -7.21219e-08, 0.694738)
scene.camera = ob_auto_camera
light_auto_sun = bpy.data.lights.new('AutoSun', 'SUN')
light_auto_sun.energy = 3.0
light_auto_sun.angle = 0.0523599
ob_auto_sun = bpy.data.objects.new('AutoSun', light_auto_sun)
scene.collection.objects.link(ob_auto_sun)
ob_auto_sun.rotation_euler = (0.872665, 0.174533, 0.523599)
bpy.context.view_layer.update()
